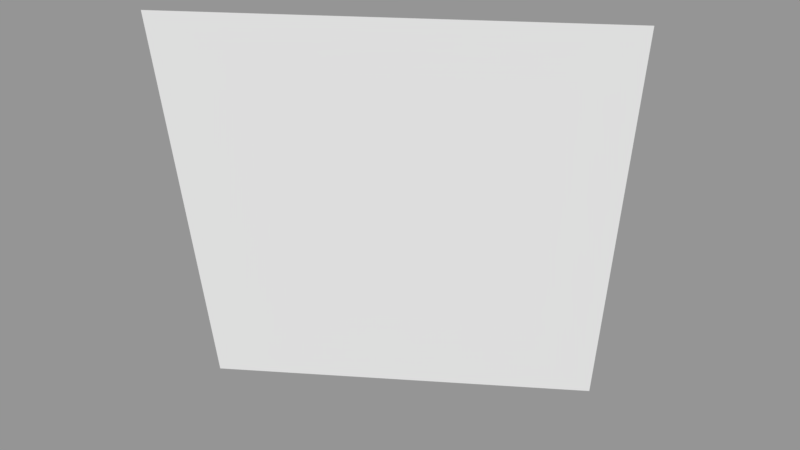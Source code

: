 # Source: Surface079.blend  (saved by Blender 2.79.0; exported with 4.5.12 LTS)
import bpy
from mathutils import Matrix  # noqa: F401  (used for matrix-valued properties, if any)

bpy.ops.wm.read_factory_settings(use_empty=True)
scene = bpy.context.scene
scene.name = 'Scene'

# ---- collections
col_collection_1 = bpy.data.collections.new('Collection 1'); scene.collection.children.link(col_collection_1)

# ---- meshes
me_sphere_085 = bpy.data.meshes.new('Sphere.085')
me_sphere_085.from_pydata([(0.7071, -0.7071, -4.371e-08), (0.6533, -0.6533, -0.3827), (0.3827, -0.9239, -4.371e-08), (0.3536, -0.8536, -0.3827)], [], [(1, 0, 2, 3)])
_ca = me_sphere_085.color_attributes.new('Col', 'BYTE_COLOR', 'CORNER')
_ca.data.foreach_set('color', [1.0, 1.0, 1.0, 1.0, 1.0, 1.0, 1.0, 1.0, 1.0, 1.0, 1.0, 1.0, 1.0, 1.0, 1.0, 1.0])
me_sphere_085.use_remesh_preserve_volume = False
me_sphere_085.use_remesh_preserve_attributes = False
me_sphere_085.use_mirror_vertex_groups = False
me_sphere_085.update()

# ---- objects
ob_surface079 = bpy.data.objects.new('Surface079', me_sphere_085)

# ---- transforms, parenting, visibility, modifiers, constraints
ob_surface079.location = (0.0, 0.0, 0.0)
ob_surface079.scale = (1e+04, 1e+04, 1e+04)
ob_surface079.lineart.crease_threshold = 0.0

# ---- collection membership
col_collection_1.objects.link(ob_surface079)

# ---- scene / render settings (as saved in the file)
scene.frame_start = 1; scene.frame_end = 250; scene.frame_set(1)
scene.render.engine = 'BLENDER_EEVEE_NEXT'
scene.render.resolution_percentage = 50
scene.render.dither_intensity = 0.0
scene.cycles.use_denoising = False
scene.cycles.samples = 128
scene.cycles.sampling_pattern = 'TABULATED_SOBOL'
scene.cycles.use_adaptive_sampling = False
scene.cycles.use_light_tree = False
scene.cycles.blur_glossy = 0.0
scene.cycles.sample_clamp_indirect = 0.0
scene.view_settings.view_transform = 'Standard'
bpy.context.view_layer.update()

# ---- added for rendering (the .blend has no active camera and no usable light): camera, sun + grey world if the file has none
cam_auto = bpy.data.cameras.new('AutoCamera')
cam_auto.lens = 50.0
cam_auto.sensor_width = 36.0
cam_auto.clip_end = 95328.8
ob_auto_camera = bpy.data.objects.new('AutoCamera', cam_auto)
scene.collection.objects.link(ob_auto_camera)
ob_auto_camera.location = (10735.2, -14404.0, 2432.07)
ob_auto_camera.rotation_euler = (1.09748, -7.21219e-08, 0.694738)
scene.camera = ob_auto_camera
light_auto_sun = bpy.data.lights.new('AutoSun', 'SUN')
light_auto_sun.energy = 3.0
light_auto_sun.angle = 0.0523599
ob_auto_sun = bpy.data.objects.new('AutoSun', light_auto_sun)
scene.collection.objects.link(ob_auto_sun)
ob_auto_sun.rotation_euler = (0.872665, 0.174533, 0.523599)
if scene.world is None:
    world_auto = bpy.data.worlds.new('AutoWorld')
    world_auto.color = (0.3, 0.3, 0.3)
    scene.world = world_auto
bpy.context.view_layer.update()
